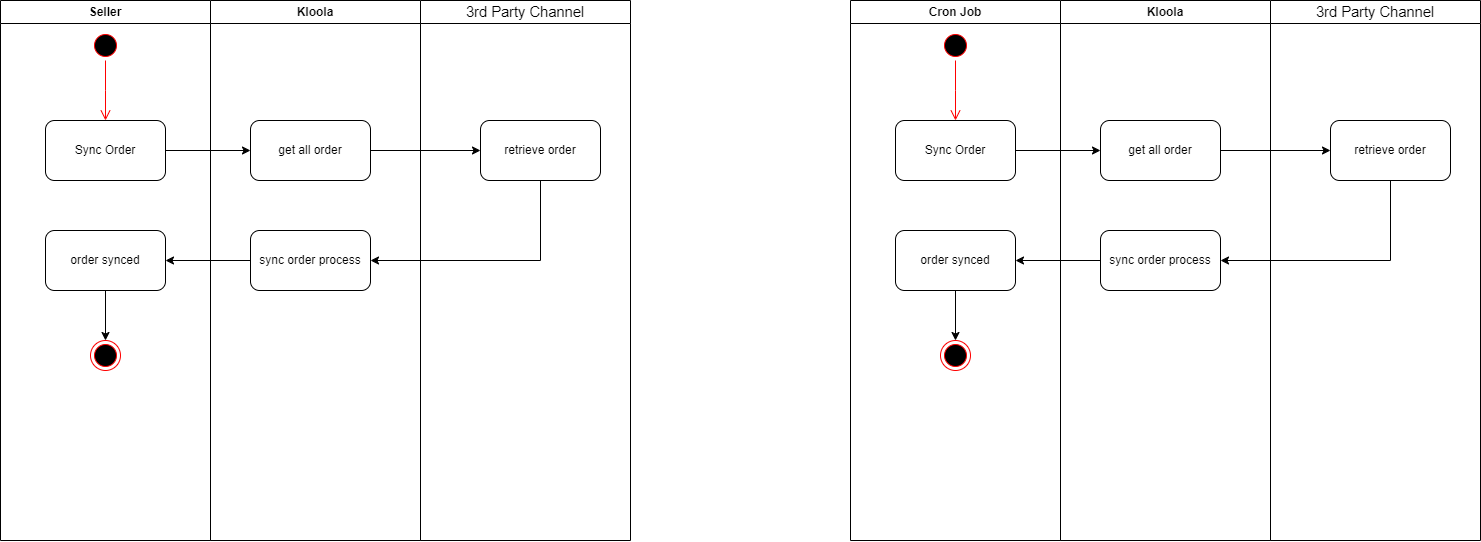

The diagram above was exported from draw.io. Its source (the exported page's mxGraphModel, read from the mxfile embedded in the PNG):
<mxGraphModel dx="650" dy="807" grid="1" gridSize="10" guides="1" tooltips="1" connect="1" arrows="1" fold="1" page="1" pageScale="1" pageWidth="850" pageHeight="1100" math="0" shadow="0">
  <root>
    <mxCell id="0" />
    <mxCell id="1" parent="0" />
    <mxCell id="2wIUt7YkxMS9pEstb5TE-1" value="Seller" style="swimlane;whiteSpace=wrap;html=1;" vertex="1" parent="1">
      <mxGeometry x="950" y="60" width="210" height="540" as="geometry" />
    </mxCell>
    <mxCell id="2wIUt7YkxMS9pEstb5TE-2" value="" style="ellipse;html=1;shape=startState;fillColor=#000000;strokeColor=#ff0000;" vertex="1" parent="2wIUt7YkxMS9pEstb5TE-1">
      <mxGeometry x="90" y="30" width="30" height="30" as="geometry" />
    </mxCell>
    <mxCell id="2wIUt7YkxMS9pEstb5TE-3" value="" style="edgeStyle=orthogonalEdgeStyle;html=1;verticalAlign=bottom;endArrow=open;endSize=8;strokeColor=#ff0000;rounded=0;" edge="1" parent="2wIUt7YkxMS9pEstb5TE-1" source="2wIUt7YkxMS9pEstb5TE-2">
      <mxGeometry relative="1" as="geometry">
        <mxPoint x="105" y="120" as="targetPoint" />
      </mxGeometry>
    </mxCell>
    <mxCell id="2wIUt7YkxMS9pEstb5TE-4" value="Sync Order" style="rounded=1;whiteSpace=wrap;html=1;" vertex="1" parent="2wIUt7YkxMS9pEstb5TE-1">
      <mxGeometry x="45" y="120" width="120" height="60" as="geometry" />
    </mxCell>
    <mxCell id="2wIUt7YkxMS9pEstb5TE-5" value="" style="ellipse;html=1;shape=endState;fillColor=#000000;strokeColor=#ff0000;" vertex="1" parent="2wIUt7YkxMS9pEstb5TE-1">
      <mxGeometry x="90" y="340" width="30" height="30" as="geometry" />
    </mxCell>
    <mxCell id="2wIUt7YkxMS9pEstb5TE-6" style="edgeStyle=orthogonalEdgeStyle;rounded=0;orthogonalLoop=1;jettySize=auto;html=1;exitX=0.5;exitY=1;exitDx=0;exitDy=0;entryX=0.5;entryY=0;entryDx=0;entryDy=0;" edge="1" parent="2wIUt7YkxMS9pEstb5TE-1" source="2wIUt7YkxMS9pEstb5TE-7" target="2wIUt7YkxMS9pEstb5TE-5">
      <mxGeometry relative="1" as="geometry" />
    </mxCell>
    <mxCell id="2wIUt7YkxMS9pEstb5TE-7" value="order synced" style="rounded=1;whiteSpace=wrap;html=1;" vertex="1" parent="2wIUt7YkxMS9pEstb5TE-1">
      <mxGeometry x="45" y="230" width="120" height="60" as="geometry" />
    </mxCell>
    <mxCell id="2wIUt7YkxMS9pEstb5TE-8" value="Kloola" style="swimlane;whiteSpace=wrap;html=1;" vertex="1" parent="1">
      <mxGeometry x="1160" y="60" width="210" height="540" as="geometry" />
    </mxCell>
    <mxCell id="2wIUt7YkxMS9pEstb5TE-9" value="get all order" style="rounded=1;whiteSpace=wrap;html=1;" vertex="1" parent="2wIUt7YkxMS9pEstb5TE-8">
      <mxGeometry x="40" y="120" width="120" height="60" as="geometry" />
    </mxCell>
    <mxCell id="2wIUt7YkxMS9pEstb5TE-15" value="sync order process" style="rounded=1;whiteSpace=wrap;html=1;" vertex="1" parent="2wIUt7YkxMS9pEstb5TE-8">
      <mxGeometry x="40" y="230" width="120" height="60" as="geometry" />
    </mxCell>
    <mxCell id="2wIUt7YkxMS9pEstb5TE-10" value="&lt;span id=&quot;docs-internal-guid-9b4d634c-7fff-f28b-1485-debbb7d72c02&quot; style=&quot;font-weight:normal;&quot;&gt;&lt;span style=&quot;font-size: 11pt; font-family: Arial, sans-serif; background-color: transparent; font-variant-numeric: normal; font-variant-east-asian: normal; font-variant-alternates: normal; font-variant-position: normal; vertical-align: baseline; white-space-collapse: preserve;&quot;&gt;3rd Party Channel&lt;/span&gt;&lt;/span&gt;" style="swimlane;whiteSpace=wrap;html=1;startSize=23;" vertex="1" parent="1">
      <mxGeometry x="1370" y="60" width="210" height="540" as="geometry" />
    </mxCell>
    <mxCell id="2wIUt7YkxMS9pEstb5TE-11" value="retrieve order" style="rounded=1;whiteSpace=wrap;html=1;" vertex="1" parent="2wIUt7YkxMS9pEstb5TE-10">
      <mxGeometry x="60" y="120" width="120" height="60" as="geometry" />
    </mxCell>
    <mxCell id="2wIUt7YkxMS9pEstb5TE-13" style="edgeStyle=orthogonalEdgeStyle;rounded=0;orthogonalLoop=1;jettySize=auto;html=1;exitX=1;exitY=0.5;exitDx=0;exitDy=0;entryX=0;entryY=0.5;entryDx=0;entryDy=0;" edge="1" parent="1" source="2wIUt7YkxMS9pEstb5TE-4" target="2wIUt7YkxMS9pEstb5TE-9">
      <mxGeometry relative="1" as="geometry" />
    </mxCell>
    <mxCell id="2wIUt7YkxMS9pEstb5TE-14" style="edgeStyle=orthogonalEdgeStyle;rounded=0;orthogonalLoop=1;jettySize=auto;html=1;exitX=1;exitY=0.5;exitDx=0;exitDy=0;entryX=0;entryY=0.5;entryDx=0;entryDy=0;" edge="1" parent="1" source="2wIUt7YkxMS9pEstb5TE-9" target="2wIUt7YkxMS9pEstb5TE-11">
      <mxGeometry relative="1" as="geometry" />
    </mxCell>
    <mxCell id="2wIUt7YkxMS9pEstb5TE-17" style="edgeStyle=orthogonalEdgeStyle;rounded=0;orthogonalLoop=1;jettySize=auto;html=1;exitX=0.5;exitY=1;exitDx=0;exitDy=0;entryX=1;entryY=0.5;entryDx=0;entryDy=0;" edge="1" parent="1" source="2wIUt7YkxMS9pEstb5TE-11" target="2wIUt7YkxMS9pEstb5TE-15">
      <mxGeometry relative="1" as="geometry" />
    </mxCell>
    <mxCell id="2wIUt7YkxMS9pEstb5TE-18" style="edgeStyle=orthogonalEdgeStyle;rounded=0;orthogonalLoop=1;jettySize=auto;html=1;exitX=0;exitY=0.5;exitDx=0;exitDy=0;entryX=1;entryY=0.5;entryDx=0;entryDy=0;" edge="1" parent="1" source="2wIUt7YkxMS9pEstb5TE-15" target="2wIUt7YkxMS9pEstb5TE-7">
      <mxGeometry relative="1" as="geometry" />
    </mxCell>
    <mxCell id="2wIUt7YkxMS9pEstb5TE-19" value="Cron Job" style="swimlane;whiteSpace=wrap;html=1;" vertex="1" parent="1">
      <mxGeometry x="1800" y="60" width="210" height="540" as="geometry" />
    </mxCell>
    <mxCell id="2wIUt7YkxMS9pEstb5TE-20" value="" style="ellipse;html=1;shape=startState;fillColor=#000000;strokeColor=#ff0000;" vertex="1" parent="2wIUt7YkxMS9pEstb5TE-19">
      <mxGeometry x="90" y="30" width="30" height="30" as="geometry" />
    </mxCell>
    <mxCell id="2wIUt7YkxMS9pEstb5TE-21" value="" style="edgeStyle=orthogonalEdgeStyle;html=1;verticalAlign=bottom;endArrow=open;endSize=8;strokeColor=#ff0000;rounded=0;" edge="1" parent="2wIUt7YkxMS9pEstb5TE-19" source="2wIUt7YkxMS9pEstb5TE-20">
      <mxGeometry relative="1" as="geometry">
        <mxPoint x="105" y="120" as="targetPoint" />
      </mxGeometry>
    </mxCell>
    <mxCell id="2wIUt7YkxMS9pEstb5TE-22" value="Sync Order" style="rounded=1;whiteSpace=wrap;html=1;" vertex="1" parent="2wIUt7YkxMS9pEstb5TE-19">
      <mxGeometry x="45" y="120" width="120" height="60" as="geometry" />
    </mxCell>
    <mxCell id="2wIUt7YkxMS9pEstb5TE-23" value="" style="ellipse;html=1;shape=endState;fillColor=#000000;strokeColor=#ff0000;" vertex="1" parent="2wIUt7YkxMS9pEstb5TE-19">
      <mxGeometry x="90" y="340" width="30" height="30" as="geometry" />
    </mxCell>
    <mxCell id="2wIUt7YkxMS9pEstb5TE-24" style="edgeStyle=orthogonalEdgeStyle;rounded=0;orthogonalLoop=1;jettySize=auto;html=1;exitX=0.5;exitY=1;exitDx=0;exitDy=0;entryX=0.5;entryY=0;entryDx=0;entryDy=0;" edge="1" parent="2wIUt7YkxMS9pEstb5TE-19" source="2wIUt7YkxMS9pEstb5TE-25" target="2wIUt7YkxMS9pEstb5TE-23">
      <mxGeometry relative="1" as="geometry" />
    </mxCell>
    <mxCell id="2wIUt7YkxMS9pEstb5TE-25" value="order synced" style="rounded=1;whiteSpace=wrap;html=1;" vertex="1" parent="2wIUt7YkxMS9pEstb5TE-19">
      <mxGeometry x="45" y="230" width="120" height="60" as="geometry" />
    </mxCell>
    <mxCell id="2wIUt7YkxMS9pEstb5TE-26" value="Kloola" style="swimlane;whiteSpace=wrap;html=1;" vertex="1" parent="1">
      <mxGeometry x="2010" y="60" width="210" height="540" as="geometry" />
    </mxCell>
    <mxCell id="2wIUt7YkxMS9pEstb5TE-27" value="get all order" style="rounded=1;whiteSpace=wrap;html=1;" vertex="1" parent="2wIUt7YkxMS9pEstb5TE-26">
      <mxGeometry x="40" y="120" width="120" height="60" as="geometry" />
    </mxCell>
    <mxCell id="2wIUt7YkxMS9pEstb5TE-28" value="sync order process" style="rounded=1;whiteSpace=wrap;html=1;" vertex="1" parent="2wIUt7YkxMS9pEstb5TE-26">
      <mxGeometry x="40" y="230" width="120" height="60" as="geometry" />
    </mxCell>
    <mxCell id="2wIUt7YkxMS9pEstb5TE-29" value="&lt;span id=&quot;docs-internal-guid-9b4d634c-7fff-f28b-1485-debbb7d72c02&quot; style=&quot;font-weight:normal;&quot;&gt;&lt;span style=&quot;font-size: 11pt; font-family: Arial, sans-serif; background-color: transparent; font-variant-numeric: normal; font-variant-east-asian: normal; font-variant-alternates: normal; font-variant-position: normal; vertical-align: baseline; white-space-collapse: preserve;&quot;&gt;3rd Party Channel&lt;/span&gt;&lt;/span&gt;" style="swimlane;whiteSpace=wrap;html=1;startSize=23;" vertex="1" parent="1">
      <mxGeometry x="2220" y="60" width="210" height="540" as="geometry" />
    </mxCell>
    <mxCell id="2wIUt7YkxMS9pEstb5TE-30" value="retrieve order" style="rounded=1;whiteSpace=wrap;html=1;" vertex="1" parent="2wIUt7YkxMS9pEstb5TE-29">
      <mxGeometry x="60" y="120" width="120" height="60" as="geometry" />
    </mxCell>
    <mxCell id="2wIUt7YkxMS9pEstb5TE-31" style="edgeStyle=orthogonalEdgeStyle;rounded=0;orthogonalLoop=1;jettySize=auto;html=1;exitX=1;exitY=0.5;exitDx=0;exitDy=0;entryX=0;entryY=0.5;entryDx=0;entryDy=0;" edge="1" parent="1" source="2wIUt7YkxMS9pEstb5TE-22" target="2wIUt7YkxMS9pEstb5TE-27">
      <mxGeometry relative="1" as="geometry" />
    </mxCell>
    <mxCell id="2wIUt7YkxMS9pEstb5TE-32" style="edgeStyle=orthogonalEdgeStyle;rounded=0;orthogonalLoop=1;jettySize=auto;html=1;exitX=1;exitY=0.5;exitDx=0;exitDy=0;entryX=0;entryY=0.5;entryDx=0;entryDy=0;" edge="1" parent="1" source="2wIUt7YkxMS9pEstb5TE-27" target="2wIUt7YkxMS9pEstb5TE-30">
      <mxGeometry relative="1" as="geometry" />
    </mxCell>
    <mxCell id="2wIUt7YkxMS9pEstb5TE-33" style="edgeStyle=orthogonalEdgeStyle;rounded=0;orthogonalLoop=1;jettySize=auto;html=1;exitX=0.5;exitY=1;exitDx=0;exitDy=0;entryX=1;entryY=0.5;entryDx=0;entryDy=0;" edge="1" parent="1" source="2wIUt7YkxMS9pEstb5TE-30" target="2wIUt7YkxMS9pEstb5TE-28">
      <mxGeometry relative="1" as="geometry" />
    </mxCell>
    <mxCell id="2wIUt7YkxMS9pEstb5TE-34" style="edgeStyle=orthogonalEdgeStyle;rounded=0;orthogonalLoop=1;jettySize=auto;html=1;exitX=0;exitY=0.5;exitDx=0;exitDy=0;entryX=1;entryY=0.5;entryDx=0;entryDy=0;" edge="1" parent="1" source="2wIUt7YkxMS9pEstb5TE-28" target="2wIUt7YkxMS9pEstb5TE-25">
      <mxGeometry relative="1" as="geometry" />
    </mxCell>
  </root>
</mxGraphModel>